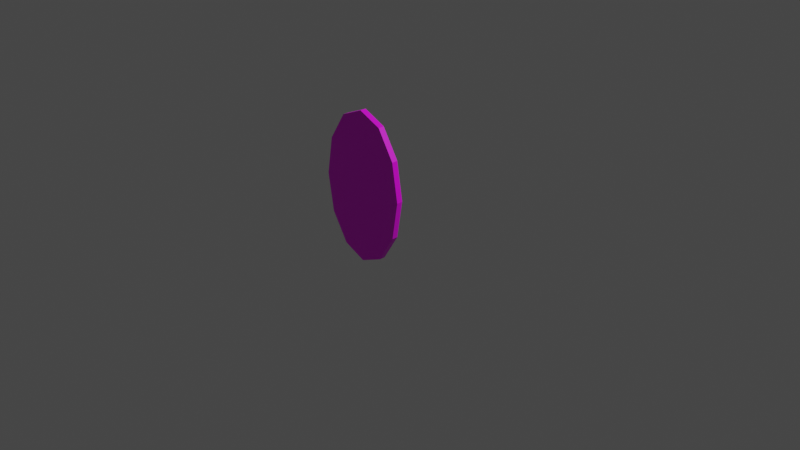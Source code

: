 # Source: portaltest_portal.blend  (saved by Blender 2.80.75; exported with 4.5.12 LTS)
import bpy
from mathutils import Matrix  # noqa: F401  (used for matrix-valued properties, if any)

bpy.ops.wm.read_factory_settings(use_empty=True)
scene = bpy.context.scene
scene.name = 'Scene'

# ---- collections
col_collection = bpy.data.collections.new('Collection'); scene.collection.children.link(col_collection)

# ---- images (referenced by path relative to the original .blend; pixels are not part of the script)
import os
ASSET_DIR = os.environ.get("B2B_ASSET_DIR", "")  # directory of the original .blend (textures are referenced by path, not embedded)
HERE = os.path.dirname(os.path.abspath(__file__))  # packed textures are extracted next to this script under _unpacked/

def load_image(name, relpath, width, height, colorspace="sRGB"):
    """Load a texture the original file referenced (path relative to the .blend, or extracted next to this script)."""
    p = next((c for c in (os.path.join(HERE, relpath), os.path.join(ASSET_DIR, relpath)) if relpath and os.path.exists(c)), "")
    if p:
        img = bpy.data.images.load(p, check_existing=True)
        img.name = name
    else:  # same state as the original file: an image datablock whose file is absent (Cycles renders it pink)
        img = bpy.data.images.new(name, width, height)
        img.source = "FILE"
        img.filepath = "//" + (relpath or name)
    img.colorspace_settings.name = colorspace
    return img
img_portaltest_orange_portal_png = load_image('portaltest_orange_portal.png', 'portaltest_orange_portal.png', 1024, 1024, 'sRGB')

# ---- materials (node trees are filled in below, after node groups)
mat_material_001 = bpy.data.materials.new('Material.001')
mat_material_001.use_transparent_shadow = False

# ---- material node trees
mat_material_001.use_nodes = True; mat_material_001.node_tree.nodes.clear()
_N = mat_material_001.node_tree.nodes; _L = mat_material_001.node_tree.links
n0 = _N.new('ShaderNodeBsdfPrincipled'); n0.name = 'Principled BSDF'; n0.location = (10, 300)
n0.distribution = 'GGX'
n0.subsurface_method = 'BURLEY'
n0.inputs[3].default_value = 1.45
n0.inputs[27].default_value = (0.0, 0.0, 0.0, 1.0)
n0.inputs[28].default_value = 1.0
n1 = _N.new('ShaderNodeOutputMaterial'); n1.name = 'Material Output'; n1.location = (300, 300)
n2 = _N.new('ShaderNodeTexImage'); n2.name = 'Image Texture'; n2.location = (-280, 280)
n2.image = img_portaltest_orange_portal_png
n2.interpolation = 'Closest'
_L.new(n0.outputs[0], n1.inputs[0])
_L.new(n2.outputs[0], n0.inputs[0])
n1.is_active_output = True

# ---- world
world_world = bpy.data.worlds.new('World'); scene.world = world_world
world_world.use_nodes = True; world_world.node_tree.nodes.clear()
_N = world_world.node_tree.nodes; _L = world_world.node_tree.links
n0 = _N.new('ShaderNodeOutputWorld'); n0.name = 'World Output'; n0.location = (300, 300)
n1 = _N.new('ShaderNodeBackground'); n1.name = 'Background'; n1.location = (10, 300)
n1.inputs[0].default_value = (0.05088, 0.05088, 0.05088, 1.0)
_L.new(n1.outputs[0], n0.inputs[0])
n0.is_active_output = True
world_world.color = (0.05088, 0.05088, 0.05088)
world_world.use_sun_shadow = False
world_world.sun_shadow_jitter_overblur = 0.0

# ---- cameras
cam_camera = bpy.data.cameras.new('Camera')
cam_camera.clip_end = 100.0
cam_camera.ortho_scale = 7.314

# ---- lights
light_light = bpy.data.lights.new('Light', 'POINT')
light_light.transmission_factor = 0.0
light_light.energy = 1000.0
light_light.shadow_soft_size = 0.1
light_light.shadow_maximum_resolution = 0.006
light_light.use_absolute_resolution = True

# ---- meshes
me_cylinder = bpy.data.meshes.new('Cylinder')
me_cylinder.from_pydata([(2.103e-09, 1.0, -0.06256), (1.394e-09, 1.0, 0.06256), (0.794, 0.866, -0.06256), (0.794, 0.866, 0.06256), (1.375, 0.5, -0.06256), (1.375, 0.5, 0.06256), (1.588, -4.371e-08, -0.06256), (1.588, -4.371e-08, 0.06256), (1.375, -0.5, -0.06256), (1.375, -0.5, 0.06256), (0.794, -0.866, -0.06256), (0.794, -0.866, 0.06256), (2.419e-07, -1.0, -0.06256), (2.412e-07, -1.0, 0.06256), (-0.794, -0.866, -0.06256), (-0.794, -0.866, 0.06256), (-1.375, -0.5, -0.06256), (-1.375, -0.5, 0.06256), (-1.588, -4.649e-07, -0.06256), (-1.588, -4.649e-07, 0.06256), (-1.375, 0.5, -0.06256), (-1.375, 0.5, 0.06256), (-0.794, 0.866, -0.06256), (-0.794, 0.866, 0.06256), (-1.265e-08, 0.8556, -0.06256), (0.7381, 0.7187, -0.06256), (0.7381, 0.7187, 0.06256), (-1.152e-08, 0.8556, 0.06256), (1.207, 0.3839, -0.06256), (1.207, 0.3839, 0.06256), (1.359, -5.746e-08, -0.06256), (1.359, -5.746e-08, 0.06256), (1.207, -0.3839, -0.06256), (1.207, -0.3839, 0.06256), (0.7381, -0.7187, -0.06256), (0.7381, -0.7187, 0.06256), (1.925e-07, -0.8556, -0.06256), (1.937e-07, -0.8556, 0.06256), (-0.7381, -0.7187, -0.06256), (-0.7381, -0.7187, 0.06256), (-1.207, -0.3839, -0.06256), (-1.207, -0.3839, 0.06256), (-1.359, -4.179e-07, -0.06256), (-1.359, -4.179e-07, 0.06256), (-1.209, 0.3825, -0.06256), (-1.209, 0.3825, 0.06256), (-0.7381, 0.7187, -0.06256), (-0.7381, 0.7187, 0.06256)], [], [(0, 2, 3, 1), (2, 4, 5, 3), (4, 6, 7, 5), (6, 8, 9, 7), (8, 10, 11, 9), (10, 12, 13, 11), (12, 14, 15, 13), (14, 16, 17, 15), (16, 18, 19, 17), (18, 20, 21, 19), (25, 26, 29, 28), (20, 22, 23, 21), (22, 0, 1, 23), (24, 27, 26, 25), (28, 29, 31, 30), (30, 31, 33, 32), (32, 33, 35, 34), (34, 35, 37, 36), (36, 37, 39, 38), (38, 39, 41, 40), (40, 41, 43, 42), (42, 43, 45, 44), (44, 45, 47, 46), (46, 47, 27, 24), (7, 9, 33, 31), (17, 19, 43, 41), (4, 2, 25, 28), (14, 12, 36, 38), (0, 22, 46, 24), (3, 5, 29, 26), (13, 15, 39, 37), (23, 1, 27, 47), (10, 8, 32, 34), (20, 18, 42, 44), (9, 11, 35, 33), (19, 21, 45, 43), (6, 4, 28, 30), (16, 14, 38, 40), (2, 0, 24, 25), (5, 7, 31, 29), (15, 17, 41, 39), (1, 3, 26, 27), (12, 10, 34, 36), (22, 20, 44, 46), (11, 13, 37, 35), (21, 23, 47, 45), (8, 6, 30, 32), (18, 16, 40, 42), (25, 32, 28), (25, 24, 36), (24, 46, 38), (46, 44, 40), (44, 42, 40), (40, 38, 46), (38, 36, 24), (36, 34, 25), (34, 32, 25), (32, 30, 28)])
_uv = me_cylinder.uv_layers.new(name='UVMap')
_uv.uv.foreach_set('vector', [0.063, 0.9986, 0.063, 0.6577, 0.187, 0.6577, 0.187, 0.9986, 0.063, 0.6577, 0.063, 0.325, 0.187, 0.325, 0.187, 0.6577, 0.063, 0.325, 0.063, 0.0006149, 0.187, 0.0006146, 0.187, 0.325, 0.063, 0.0006149, 0.063, 0.325, 0.187, 0.325, 0.187, 0.0006149, 0.063, 0.325, 0.063, 0.6577, 0.187, 0.6577, 0.187, 0.325, 0.063, 0.6577, 0.063, 0.9986, 0.187, 0.9986, 0.187, 0.6577, 0.063, 0.9986, 0.063, 0.6577, 0.187, 0.6577, 0.187, 0.9986, 0.063, 0.6577, 0.063, 0.325, 0.187, 0.325, 0.187, 0.6577, 0.063, 0.325, 0.063, 0.0006149, 0.187, 0.0006151, 0.187, 0.325, 0.063, 0.0006144, 0.063, 0.325, 0.187, 0.325, 0.187, 0.0006144, 0.187, 0.6263, 0.3122, 0.6263, 0.3122, 0.2914, 0.187, 0.2914, 0.063, 0.325, 0.063, 0.6577, 0.187, 0.6577, 0.187, 0.325, 0.063, 0.6577, 0.063, 0.9986, 0.187, 0.9986, 0.187, 0.6577, 0.187, 0.9998, 0.3122, 0.9998, 0.3122, 0.6263, 0.187, 0.6263, 0.187, 0.2914, 0.3122, 0.2914, 0.3122, 0.00107, 0.187, 0.00107, 0.3122, 0.00107, 0.187, 0.00107, 0.187, 0.2914, 0.3122, 0.2914, 0.3122, 0.2914, 0.187, 0.2914, 0.187, 0.6263, 0.3122, 0.6263, 0.3122, 0.6263, 0.187, 0.6263, 0.187, 0.9998, 0.3122, 0.9998, 0.187, 0.9998, 0.3122, 0.9998, 0.3122, 0.6263, 0.187, 0.6263, 0.187, 0.6263, 0.3122, 0.6263, 0.3122, 0.2914, 0.187, 0.2914, 0.187, 0.2914, 0.3122, 0.2914, 0.3122, 0.00107, 0.187, 0.001071, 0.3122, 0.0009613, 0.187, 0.0009616, 0.187, 0.29, 0.3122, 0.29, 0.3122, 0.29, 0.187, 0.29, 0.187, 0.6263, 0.3122, 0.6263, 0.3122, 0.6263, 0.187, 0.6263, 0.187, 0.9998, 0.3122, 0.9998, 0.3767, 0.9952, 0.3768, 0.5627, 0.4924, 0.6316, 0.4991, 0.9605, 0.3768, 0.5627, 0.3767, 0.9952, 0.4991, 0.9605, 0.4924, 0.6316, 0.5014, 0.5688, 0.5014, 0.9965, 0.6079, 0.9371, 0.6309, 0.5703, 0.6894, 0.5661, 0.6893, 1.0, 0.8005, 0.9721, 0.8102, 0.5661, 0.6893, 1.0, 0.6894, 0.5661, 0.8102, 0.5661, 0.8005, 0.9721, 0.5014, 0.9965, 0.5014, 0.5688, 0.6309, 0.5703, 0.6079, 0.9371, 0.6893, 1.0, 0.6894, 0.5661, 0.8102, 0.5661, 0.8005, 0.9721, 0.6894, 0.5661, 0.6893, 1.0, 0.8005, 0.9721, 0.8102, 0.5661, 0.5014, 0.9965, 0.5014, 0.5688, 0.6309, 0.5703, 0.6079, 0.9371, 0.3768, 0.5627, 0.3767, 0.9952, 0.4991, 0.9605, 0.4924, 0.6316, 0.5014, 0.5688, 0.5014, 0.9965, 0.6079, 0.9371, 0.6309, 0.5703, 0.3767, 0.9952, 0.3768, 0.5627, 0.4924, 0.6316, 0.4991, 0.9605, 0.3767, 0.9952, 0.3768, 0.5627, 0.4924, 0.6316, 0.4991, 0.9605, 0.5014, 0.5688, 0.5014, 0.9965, 0.6079, 0.9371, 0.6309, 0.5703, 0.6894, 0.5661, 0.6893, 1.0, 0.8005, 0.9721, 0.8102, 0.5661, 0.3768, 0.5627, 0.3767, 0.9952, 0.4991, 0.9605, 0.4924, 0.6316, 0.5014, 0.9965, 0.5014, 0.5688, 0.6309, 0.5703, 0.6079, 0.9371, 0.6893, 1.0, 0.6894, 0.5661, 0.8102, 0.5661, 0.8005, 0.9721, 0.6893, 1.0, 0.6894, 0.5661, 0.8102, 0.5661, 0.8005, 0.9721, 0.5014, 0.9965, 0.5014, 0.5688, 0.6309, 0.5703, 0.6079, 0.9371, 0.6894, 0.5661, 0.6893, 1.0, 0.8005, 0.9721, 0.8102, 0.5661, 0.5014, 0.5688, 0.5014, 0.9965, 0.6079, 0.9371, 0.6309, 0.5703, 0.3768, 0.5627, 0.3767, 0.9952, 0.4991, 0.9605, 0.4923, 0.6321, 0.3767, 0.9952, 0.3768, 0.5627, 0.4924, 0.6316, 0.4991, 0.9605, 0.477, 0.3982, 0.6515, 0.4719, 0.5302, 0.4722, 0.477, 0.3982, 0.455, 0.2816, 0.7255, 0.2809, 0.455, 0.2816, 0.4763, 0.1649, 0.7035, 0.1643, 0.4763, 0.1649, 0.5293, 0.09037, 0.6504, 0.09028, 0.5293, 0.09037, 0.5896, 0.06648, 0.6504, 0.09028, 0.6504, 0.09028, 0.7035, 0.1643, 0.4763, 0.1649, 0.7035, 0.1643, 0.7255, 0.2809, 0.455, 0.2816, 0.7255, 0.2809, 0.7042, 0.3976, 0.477, 0.3982, 0.7042, 0.3976, 0.6515, 0.4719, 0.477, 0.3982, 0.6515, 0.4719, 0.5909, 0.496, 0.5302, 0.4722])
me_cylinder.materials.append(mat_material_001)
me_cylinder.use_remesh_fix_poles = True
me_cylinder.use_remesh_preserve_attributes = False
me_cylinder.use_mirror_vertex_groups = False
me_cylinder.update()

# ---- objects
ob_light = bpy.data.objects.new('Light', light_light)
ob_camera = bpy.data.objects.new('Camera', cam_camera)
ob_cylinder = bpy.data.objects.new('Cylinder', me_cylinder)

# ---- transforms, parenting, visibility, modifiers, constraints
ob_light.location = (4.076, 1.005, 5.904)
ob_light.rotation_euler = (0.6503, 0.05522, 1.866)
ob_light.lock_rotations_4d = False
ob_light.empty_display_type = 'ARROWS'
ob_light.color = (0.0, 0.0, 0.0, 0.0)
ob_light.lineart.crease_threshold = 0.0
ob_camera.location = (7.359, -6.926, 4.958)
ob_camera.rotation_euler = (1.109, 0.0, 0.8149)
ob_camera.lock_rotations_4d = False
ob_camera.empty_display_type = 'ARROWS'
ob_camera.color = (0.0, 0.0, 0.0, 0.0)
ob_camera.display_type = 'WIRE'
ob_camera.lineart.crease_threshold = 0.0
ob_cylinder.location = (0.0, -0.4637, 0.5)
ob_cylinder.rotation_euler = (-1.571, 1.571, 0.0)
ob_cylinder.scale = (0.5, 0.5, 0.5)
ob_cylinder.lineart.crease_threshold = 0.0

# ---- collection membership
col_collection.objects.link(ob_light)
col_collection.objects.link(ob_camera)
col_collection.objects.link(ob_cylinder)

# ---- scene / render settings (as saved in the file)
scene.camera = ob_camera
scene.frame_start = 1; scene.frame_end = 250; scene.frame_set(1)
scene.render.engine = 'BLENDER_EEVEE_NEXT'
scene.cycles.samples = 128
scene.cycles.sampling_pattern = 'TABULATED_SOBOL'
scene.cycles.use_adaptive_sampling = False
scene.cycles.use_light_tree = False
scene.view_settings.view_transform = 'Filmic'
bpy.context.view_layer.update()
